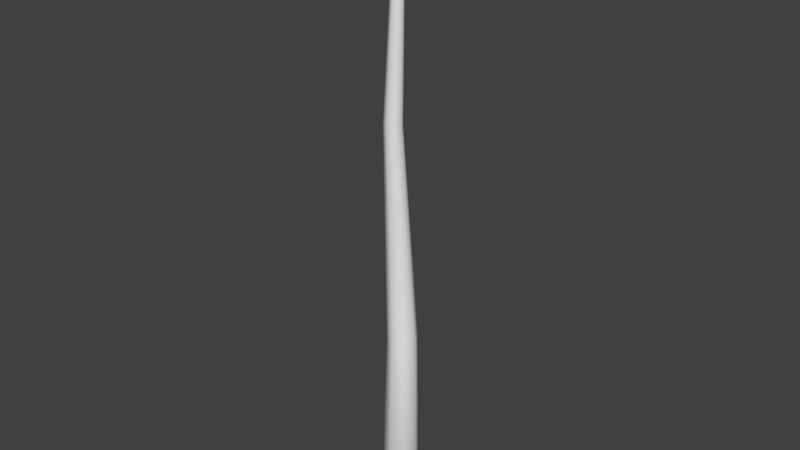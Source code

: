 # Source: model_wand.blend  (saved by Blender 2.79.0; exported with 4.5.12 LTS)
import bpy
from mathutils import Matrix  # noqa: F401  (used for matrix-valued properties, if any)

bpy.ops.wm.read_factory_settings(use_empty=True)
scene = bpy.context.scene
scene.name = 'Scene'

# ---- collections
col_collection_1 = bpy.data.collections.new('Collection 1'); scene.collection.children.link(col_collection_1)

# ---- materials (node trees are filled in below, after node groups)
mat_material = bpy.data.materials.new('Material')
mat_material.alpha_threshold = 0.0
mat_material.use_transparent_shadow = False
mat_material.roughness = 0.5
mat_material.line_color = (0.0, 0.0, 0.0, 1.0)

# ---- material node trees

# ---- world
world_world = bpy.data.worlds.new('World'); scene.world = world_world
world_world.color = (0.05088, 0.05088, 0.05088)
world_world.use_sun_shadow = False
world_world.sun_shadow_jitter_overblur = 0.0
world_world.cycles.sampling_method = 'MANUAL'

# ---- meshes
me_cube = bpy.data.meshes.new('Cube')
me_cube.from_pydata([(0.04043, 0.02971, -0.138), (0.0004459, 0.04627, -0.138), (0.0004459, 0.1199, 0.00828), (0.0004459, -0.00393, 4.036), (0.09248, 0.08176, 0.00828), (0.004931, -0.005787, 4.036), (0.1306, -0.01027, 0.00828), (0.006789, -0.01027, 4.036), (0.09248, -0.1023, 0.00828), (0.004931, -0.01476, 4.036), (0.0004459, -0.1404, 0.00828), (0.0004459, -0.01662, 4.036), (-0.09159, -0.1023, 0.00828), (-0.004039, -0.01476, 4.036), (-0.1297, -0.01027, 0.00828), (-0.005897, -0.01027, 4.036), (-0.09159, 0.08176, 0.00828), (-0.004039, -0.005787, 4.036), (0.05699, -0.01027, -0.138), (0.04043, -0.05025, -0.138), (0.0004459, -0.06681, -0.138), (-0.03953, -0.05025, -0.138), (-0.0561, -0.01027, -0.138), (-0.03953, 0.02971, -0.138), (0.08151, 0.007023, 1.187), (0.1511, -0.02179, 1.187), (0.1799, -0.09134, 1.187), (0.1511, -0.1609, 1.187), (0.08151, -0.1897, 1.187), (0.01196, -0.1609, 1.187), (-0.01685, -0.09134, 1.187), (0.01196, -0.02179, 1.187), (-0.09342, 0.0924, 2.573), (-0.04948, 0.0742, 2.573), (-0.03128, 0.03026, 2.573), (-0.04948, -0.01368, 2.573), (-0.09342, -0.03188, 2.573), (-0.1374, -0.01368, 2.573), (-0.1556, 0.03026, 2.573), (-0.1374, 0.0742, 2.573), (0.01735, -0.02215, 3.385), (0.04717, -0.0345, 3.385), (0.05952, -0.06432, 3.385), (0.04717, -0.09413, 3.385), (0.01735, -0.1065, 3.385), (-0.01247, -0.09413, 3.385), (-0.02482, -0.06432, 3.385), (-0.01247, -0.0345, 3.385)], [], [(6, 26, 27, 8), (16, 2, 1, 23), (40, 3, 5, 41), (4, 25, 26, 6), (12, 14, 22, 21), (41, 5, 7, 42), (10, 28, 29, 12), (4, 6, 18, 0), (42, 7, 9, 43), (12, 29, 30, 14), (2, 4, 0, 1), (43, 9, 11, 44), (14, 30, 31, 16), (10, 12, 21, 20), (44, 11, 13, 45), (16, 31, 24, 2), (8, 10, 20, 19), (45, 13, 15, 46), (5, 3, 17, 15, 13, 11, 9, 7), (1, 0, 18, 19, 20, 21, 22, 23), (46, 15, 17, 47), (8, 27, 28, 10), (6, 8, 19, 18), (47, 17, 3, 40), (14, 16, 23, 22), (2, 24, 25, 4), (31, 39, 32, 24), (30, 38, 39, 31), (29, 37, 38, 30), (28, 36, 37, 29), (27, 35, 36, 28), (26, 34, 35, 27), (25, 33, 34, 26), (24, 32, 33, 25), (39, 47, 40, 32), (38, 46, 47, 39), (37, 45, 46, 38), (36, 44, 45, 37), (35, 43, 44, 36), (34, 42, 43, 35), (33, 41, 42, 34), (32, 40, 41, 33)])
me_cube.polygons.foreach_set('use_smooth', [True] * 42)
me_cube.materials.append(mat_material)
me_cube.use_remesh_preserve_volume = False
me_cube.use_remesh_preserve_attributes = False
me_cube.use_mirror_vertex_groups = False
me_cube.update()

# ---- objects
ob_cube = bpy.data.objects.new('Cube', me_cube)

# ---- transforms, parenting, visibility, modifiers, constraints
ob_cube.location = (0.0, 0.0, 0.0)
ob_cube.lock_rotations_4d = False
ob_cube.empty_display_type = 'ARROWS'
ob_cube.lineart.crease_threshold = 0.0

# ---- collection membership
col_collection_1.objects.link(ob_cube)

# ---- scene / render settings (as saved in the file)
scene.frame_start = 1; scene.frame_end = 250; scene.frame_set(1)
scene.render.engine = 'BLENDER_EEVEE_NEXT'
scene.render.resolution_percentage = 50
scene.render.dither_intensity = 0.0
scene.cycles.use_denoising = False
scene.cycles.samples = 128
scene.cycles.sampling_pattern = 'TABULATED_SOBOL'
scene.cycles.use_adaptive_sampling = False
scene.cycles.use_light_tree = False
scene.cycles.blur_glossy = 0.0
scene.cycles.sample_clamp_indirect = 0.0
scene.view_settings.view_transform = 'Standard'
bpy.context.view_layer.update()

# ---- added for rendering (the .blend has no active camera and no usable light): camera, sun
cam_auto = bpy.data.cameras.new('AutoCamera')
cam_auto.lens = 50.0
cam_auto.sensor_width = 36.0
cam_auto.clip_end = 1000.0
ob_auto_camera = bpy.data.objects.new('AutoCamera', cam_auto)
scene.collection.objects.link(ob_auto_camera)
ob_auto_camera.location = (3.89662, -4.69626, 5.05635)
ob_auto_camera.rotation_euler = (1.09748, -7.21219e-08, 0.694738)
scene.camera = ob_auto_camera
light_auto_sun = bpy.data.lights.new('AutoSun', 'SUN')
light_auto_sun.energy = 3.0
light_auto_sun.angle = 0.0523599
ob_auto_sun = bpy.data.objects.new('AutoSun', light_auto_sun)
scene.collection.objects.link(ob_auto_sun)
ob_auto_sun.rotation_euler = (0.872665, 0.174533, 0.523599)
bpy.context.view_layer.update()
